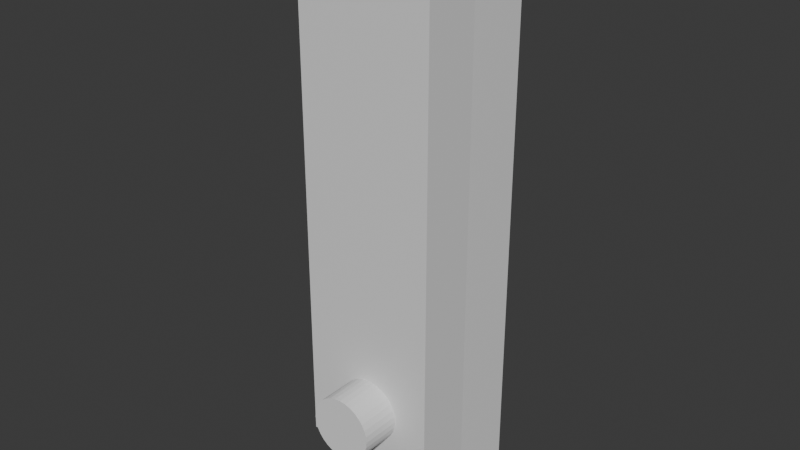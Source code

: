 # Source: temp.blend  (saved by Blender 4.3.32; exported with 4.5.12 LTS)
import bpy
from mathutils import Matrix  # noqa: F401  (used for matrix-valued properties, if any)

bpy.ops.wm.read_factory_settings(use_empty=True)
scene = bpy.context.scene
scene.name = 'Scene'

# ---- collections
col_collection = bpy.data.collections.new('Collection'); scene.collection.children.link(col_collection)

# ---- materials (node trees are filled in below, after node groups)
mat_material = bpy.data.materials.new('Material')
mat_material.alpha_threshold = 0.0
mat_material.roughness = 0.5
mat_material.line_color = (0.0, 0.0, 0.0, 1.0)

# ---- material node trees
mat_material.use_nodes = True; mat_material.node_tree.nodes.clear()
_N = mat_material.node_tree.nodes; _L = mat_material.node_tree.links
n0 = _N.new('ShaderNodeOutputMaterial'); n0.name = 'Material Output'; n0.location = (300, 300)
n1 = _N.new('ShaderNodeBsdfPrincipled'); n1.name = 'Principled BSDF'; n1.location = (10, 300)
n1.inputs[3].default_value = 1.45
_L.new(n1.outputs[0], n0.inputs[0])
n0.is_active_output = True

# ---- world
world_world = bpy.data.worlds.new('World'); scene.world = world_world
world_world.use_nodes = True; world_world.node_tree.nodes.clear()
_N = world_world.node_tree.nodes; _L = world_world.node_tree.links
n0 = _N.new('ShaderNodeOutputWorld'); n0.name = 'World Output'; n0.location = (300, 300)
n1 = _N.new('ShaderNodeBackground'); n1.name = 'Background'; n1.location = (10, 300)
n1.inputs[0].default_value = (0.05088, 0.05088, 0.05088, 1.0)
_L.new(n1.outputs[0], n0.inputs[0])
n0.is_active_output = True
world_world.color = (0.05088, 0.05088, 0.05088)
world_world.sun_shadow_jitter_overblur = 0.0

# ---- meshes
me_cube = bpy.data.meshes.new('Cube')
me_cube.from_pydata([(1.0, 1.0, 1.0), (1.0, 1.0, -1.0), (1.0, -1.0, 1.0), (1.0, -1.0, -1.0), (-1.0, 1.0, 1.0), (-1.0, 1.0, -1.0), (-1.0, -1.0, 1.0), (-1.0, -1.0, -1.0), (-0.7986, -0.5847, 1.0), (-0.7986, 1.0, 1.0), (0.868, 1.0, 1.0), (0.868, -0.5847, 1.0), (-0.7986, 1.0, -1.0), (0.868, -0.5847, -1.0), (0.868, 1.0, -1.0), (-0.7986, -0.5847, -1.0), (-0.4179, -1.0, -0.7582), (-0.4091, -1.0, -0.785), (-0.4091, -1.0, -0.7314), (-0.383, -1.0, -0.8108), (-0.383, -1.0, -0.7056), (-0.3407, -1.0, -0.6818), (-0.3407, -1.0, -0.8346), (-0.2837, -1.0, -0.661), (-0.2837, -1.0, -0.8554), (-0.2142, -1.0, -0.6439), (-0.2142, -1.0, -0.8725), (-0.135, -1.0, -0.6312), (-0.135, -1.0, -0.8852), (-0.04898, -1.0, -0.6233), (-0.04898, -1.0, -0.893), (0.04043, -1.0, -0.6207), (0.04043, -1.0, -0.8957), (0.1299, -1.0, -0.6233), (0.1299, -1.0, -0.893), (0.2158, -1.0, -0.6312), (0.2158, -1.0, -0.8852), (0.3645, -1.0, -0.8554), (0.2951, -1.0, -0.6439), (0.2951, -1.0, -0.8725), (0.4215, -1.0, -0.8346), (0.3645, -1.0, -0.661), (0.4639, -1.0, -0.8108), (0.4215, -1.0, -0.6818), (0.4639, -1.0, -0.7056), (0.4988, -1.0, -0.7582), (0.49, -1.0, -0.7314), (0.49, -1.0, -0.785), (-0.4179, -0.5847, -0.7582), (-0.4091, -0.5847, -0.785), (-0.4091, -0.5847, -0.7314), (-0.383, -0.5847, -0.7056), (-0.383, -0.5847, -0.8108), (-0.3407, -0.5847, -0.6818), (-0.3407, -0.5847, -0.8346), (-0.2837, -0.5847, -0.661), (-0.2837, -0.5847, -0.8554), (-0.2142, -0.5847, -0.6439), (-0.2142, -0.5847, -0.8725), (-0.135, -0.5847, -0.6312), (-0.135, -0.5847, -0.8852), (-0.04898, -0.5847, -0.6233), (-0.04898, -0.5847, -0.893), (0.04043, -0.5847, -0.6207), (0.04043, -0.5847, -0.8957), (0.1299, -0.5847, -0.6233), (0.1299, -0.5847, -0.893), (0.2158, -0.5847, -0.6312), (0.2158, -0.5847, -0.8852), (0.3645, -0.5847, -0.8554), (0.2951, -0.5847, -0.6439), (0.2951, -0.5847, -0.8725), (0.4215, -0.5847, -0.8346), (0.3645, -0.5847, -0.661), (0.4639, -0.5847, -0.8108), (0.4215, -0.5847, -0.6818), (0.4639, -0.5847, -0.7056), (0.4988, -0.5847, -0.7582), (0.49, -0.5847, -0.7314), (0.49, -0.5847, -0.785)], [], [(8, 9, 4, 6, 2, 0, 10, 11), (17, 7, 3, 47, 42, 40, 37, 39, 36, 34, 32, 30, 28, 26, 24, 22, 19), (3, 2, 6, 7, 17, 16, 18, 20, 21, 23, 25, 27, 29, 31, 33, 35, 38, 41, 43, 44, 46, 45, 47), (7, 6, 4, 5), (14, 1, 3, 7, 5, 12, 15, 13), (1, 0, 2, 3), (0, 1, 14, 10), (5, 4, 9, 12), (9, 8, 15, 12), (11, 10, 14, 13), (49, 15, 8, 11, 13, 79, 77, 78, 76, 75, 73, 70, 67, 65, 63, 61, 59, 57, 55, 53, 51, 50, 48), (79, 13, 15, 49, 52, 54, 56, 58, 60, 62, 64, 66, 68, 71, 69, 72, 74), (33, 31, 63, 65), (35, 33, 65, 67), (38, 35, 67, 70), (41, 38, 70, 73), (43, 41, 73, 75), (44, 43, 75, 76), (46, 44, 76, 78), (46, 78, 77, 45), (45, 77, 79, 47), (74, 42, 47, 79), (72, 40, 42, 74), (69, 37, 40, 72), (71, 39, 37, 69), (68, 36, 39, 71), (66, 34, 36, 68), (64, 32, 34, 66), (62, 30, 32, 64), (60, 28, 30, 62), (58, 26, 28, 60), (56, 24, 26, 58), (54, 22, 24, 56), (52, 19, 22, 54), (49, 17, 19, 52), (16, 17, 49, 48), (18, 16, 48, 50), (20, 18, 50, 51), (21, 20, 51, 53), (23, 21, 53, 55), (25, 23, 55, 57), (27, 25, 57, 59), (29, 27, 59, 61), (31, 29, 61, 63)])
_uv = me_cube.uv_layers.new(name='UVMap')
_uv.uv.foreach_set('vector', [0.8498, 0.6981, 0.8498, 0.5, 0.875, 0.5, 0.875, 0.75, 0.625, 0.75, 0.625, 0.5, 0.6415, 0.5, 0.6415, 0.6981, 0.4019, 0.9261, 0.375, 1.0, 0.375, 0.75, 0.4019, 0.8138, 0.3986, 0.817, 0.3957, 0.8223, 0.3931, 0.8294, 0.3909, 0.8381, 0.3893, 0.848, 0.3884, 0.8588, 0.388, 0.8699, 0.3884, 0.8811, 0.3893, 0.8919, 0.3909, 0.9018, 0.3931, 0.9105, 0.3957, 0.9176, 0.3986, 0.9229, 0.375, 0.75, 0.625, 0.75, 0.625, 1.0, 0.375, 1.0, 0.4019, 0.9261, 0.4052, 0.9272, 0.4086, 0.9261, 0.4118, 0.9229, 0.4148, 0.9176, 0.4174, 0.9105, 0.4195, 0.9018, 0.4211, 0.8919, 0.4221, 0.8811, 0.4224, 0.8699, 0.4221, 0.8588, 0.4211, 0.848, 0.4195, 0.8381, 0.4174, 0.8294, 0.4148, 0.8223, 0.4118, 0.817, 0.4086, 0.8138, 0.4052, 0.8127, 0.4019, 0.8138, 0.375, 0.0, 0.625, 0.0, 0.625, 0.25, 0.375, 0.25, 0.3585, 0.5, 0.375, 0.5, 0.375, 0.75, 0.125, 0.75, 0.125, 0.5, 0.1502, 0.5, 0.1502, 0.6981, 0.3585, 0.6981, 0.375, 0.5, 0.625, 0.5, 0.625, 0.75, 0.375, 0.75, 0.625, 0.5, 0.375, 0.5, 0.375, 0.4835, 0.625, 0.4835, 0.375, 0.25, 0.625, 0.25, 0.625, 0.2752, 0.375, 0.2752, 0.5873, 0.09117, 0.5873, 0.0, 0.4123, 0.0, 0.4123, 0.09117, 0.5873, 0.75, 0.5873, 0.6588, 0.4123, 0.6588, 0.4123, 0.75, 0.4311, 0.9416, 0.4123, 1.0, 0.5873, 1.0, 0.5873, 0.75, 0.4123, 0.75, 0.4311, 0.8067, 0.4334, 0.8054, 0.4358, 0.8067, 0.438, 0.8106, 0.4401, 0.817, 0.4419, 0.8255, 0.4434, 0.8359, 0.4446, 0.8478, 0.4452, 0.8607, 0.4455, 0.8741, 0.4452, 0.8876, 0.4446, 0.9004, 0.4434, 0.9123, 0.4419, 0.9228, 0.4401, 0.9313, 0.438, 0.9377, 0.4358, 0.9416, 0.4334, 0.9429, 0.4311, 0.8067, 0.4123, 0.75, 0.4123, 1.0, 0.4311, 0.9416, 0.4288, 0.9377, 0.4268, 0.9313, 0.4249, 0.9228, 0.4234, 0.9123, 0.4223, 0.9004, 0.4216, 0.8876, 0.4214, 0.8741, 0.4216, 0.8607, 0.4223, 0.8478, 0.4234, 0.8359, 0.4249, 0.8255, 0.4268, 0.817, 0.4288, 0.8106, 0.9688, 0.8251, 1.0, 0.8251, 1.0, 0.7732, 0.9688, 0.7732, 0.9375, 0.8251, 0.9688, 0.8251, 0.9688, 0.7732, 0.9375, 0.7732, 0.9062, 0.8251, 0.9375, 0.8251, 0.9375, 0.7732, 0.9062, 0.7732, 0.875, 0.8251, 0.9062, 0.8251, 0.9062, 0.7732, 0.875, 0.7732, 0.8438, 0.8251, 0.875, 0.8251, 0.875, 0.7732, 0.8438, 0.7732, 0.8125, 0.8251, 0.8438, 0.8251, 0.8438, 0.7732, 0.8125, 0.7732, 0.7812, 0.8251, 0.8125, 0.8251, 0.8125, 0.7732, 0.7812, 0.7732, 0.7812, 0.8251, 0.7812, 0.7732, 0.75, 0.7732, 0.75, 0.8251, 0.75, 0.8251, 0.75, 0.7732, 0.7188, 0.7732, 0.7188, 0.8251, 0.6875, 0.7732, 0.6875, 0.8251, 0.7188, 0.8251, 0.7188, 0.7732, 0.6562, 0.7732, 0.6562, 0.8251, 0.6875, 0.8251, 0.6875, 0.7732, 0.625, 0.7732, 0.625, 0.8251, 0.6562, 0.8251, 0.6562, 0.7732, 0.5938, 0.7732, 0.5938, 0.8251, 0.625, 0.8251, 0.625, 0.7732, 0.5625, 0.7732, 0.5625, 0.8251, 0.5938, 0.8251, 0.5938, 0.7732, 0.5312, 0.7732, 0.5312, 0.8251, 0.5625, 0.8251, 0.5625, 0.7732, 0.5, 0.7732, 0.5, 0.8251, 0.5312, 0.8251, 0.5312, 0.7732, 0.4688, 0.7732, 0.4688, 0.8251, 0.5, 0.8251, 0.5, 0.7732, 0.4375, 0.7732, 0.4375, 0.8251, 0.4688, 0.8251, 0.4688, 0.7732, 0.4062, 0.7732, 0.4062, 0.8251, 0.4375, 0.8251, 0.4375, 0.7732, 0.375, 0.7732, 0.375, 0.8251, 0.4062, 0.8251, 0.4062, 0.7732, 0.3438, 0.7732, 0.3438, 0.8251, 0.375, 0.8251, 0.375, 0.7732, 0.3125, 0.7732, 0.3125, 0.8251, 0.3438, 0.8251, 0.3438, 0.7732, 0.2812, 0.7732, 0.2812, 0.8251, 0.3125, 0.8251, 0.3125, 0.7732, 0.25, 0.8251, 0.2812, 0.8251, 0.2812, 0.7732, 0.25, 0.7732, 0.2188, 0.8251, 0.25, 0.8251, 0.25, 0.7732, 0.2188, 0.7732, 0.1875, 0.8251, 0.2188, 0.8251, 0.2188, 0.7732, 0.1875, 0.7732, 0.1562, 0.8251, 0.1875, 0.8251, 0.1875, 0.7732, 0.1562, 0.7732, 0.125, 0.8251, 0.1562, 0.8251, 0.1562, 0.7732, 0.125, 0.7732, 0.09375, 0.8251, 0.125, 0.8251, 0.125, 0.7732, 0.09375, 0.7732, 0.0625, 0.8251, 0.09375, 0.8251, 0.09375, 0.7732, 0.0625, 0.7732, 0.03125, 0.8251, 0.0625, 0.8251, 0.0625, 0.7732, 0.03125, 0.7732, 0.0, 0.8251, 0.03125, 0.8251, 0.03125, 0.7732, 0.0, 0.7732])
me_cube.materials.append(mat_material)
me_cube.use_mirror_vertex_groups = False
me_cube.update()
me_cube_001 = bpy.data.meshes.new('Cube.001')
me_cube_001.from_pydata([(-1.0, -1.0, -1.0), (-1.0, -1.0, 1.0), (-1.0, 1.0, -1.0), (-1.0, 1.0, 1.0), (1.0, -1.0, -1.0), (1.0, -1.0, 1.0), (1.0, 1.0, -1.0), (1.0, 1.0, 1.0)], [], [(0, 1, 3, 2), (2, 3, 7, 6), (6, 7, 5, 4), (4, 5, 1, 0), (2, 6, 4, 0), (7, 3, 1, 5)])
_uv = me_cube_001.uv_layers.new(name='UVMap')
_uv.uv.foreach_set('vector', [0.375, 0.0, 0.625, 0.0, 0.625, 0.25, 0.375, 0.25, 0.375, 0.25, 0.625, 0.25, 0.625, 0.5, 0.375, 0.5, 0.375, 0.5, 0.625, 0.5, 0.625, 0.75, 0.375, 0.75, 0.375, 0.75, 0.625, 0.75, 0.625, 1.0, 0.375, 1.0, 0.125, 0.5, 0.375, 0.5, 0.375, 0.75, 0.125, 0.75, 0.625, 0.5, 0.875, 0.5, 0.875, 0.75, 0.625, 0.75])
me_cube_001.update()
me_cylinder = bpy.data.meshes.new('Cylinder')
me_cylinder.from_pydata([(0.0, 1.0, -1.0), (0.0, 1.0, 1.0), (0.1951, 0.9808, -1.0), (0.1951, 0.9808, 1.0), (0.3827, 0.9239, -1.0), (0.3827, 0.9239, 1.0), (0.5556, 0.8315, -1.0), (0.5556, 0.8315, 1.0), (0.7071, 0.7071, -1.0), (0.7071, 0.7071, 1.0), (0.8315, 0.5556, -1.0), (0.8315, 0.5556, 1.0), (0.9239, 0.3827, -1.0), (0.9239, 0.3827, 1.0), (0.9808, 0.1951, -1.0), (0.9808, 0.1951, 1.0), (1.0, 0.0, -1.0), (1.0, 0.0, 1.0), (0.9808, -0.1951, -1.0), (0.9808, -0.1951, 1.0), (0.9239, -0.3827, -1.0), (0.9239, -0.3827, 1.0), (0.8315, -0.5556, -1.0), (0.8315, -0.5556, 1.0), (0.7071, -0.7071, -1.0), (0.7071, -0.7071, 1.0), (0.5556, -0.8315, -1.0), (0.5556, -0.8315, 1.0), (0.3827, -0.9239, -1.0), (0.3827, -0.9239, 1.0), (0.1951, -0.9808, -1.0), (0.1951, -0.9808, 1.0), (0.0, -1.0, -1.0), (0.0, -1.0, 1.0), (-0.1951, -0.9808, -1.0), (-0.1951, -0.9808, 1.0), (-0.3827, -0.9239, -1.0), (-0.3827, -0.9239, 1.0), (-0.5556, -0.8315, -1.0), (-0.5556, -0.8315, 1.0), (-0.7071, -0.7071, -1.0), (-0.7071, -0.7071, 1.0), (-0.8315, -0.5556, -1.0), (-0.8315, -0.5556, 1.0), (-0.9239, -0.3827, -1.0), (-0.9239, -0.3827, 1.0), (-0.9808, -0.1951, -1.0), (-0.9808, -0.1951, 1.0), (-1.0, 0.0, -1.0), (-1.0, 0.0, 1.0), (-0.9808, 0.1951, -1.0), (-0.9808, 0.1951, 1.0), (-0.9239, 0.3827, -1.0), (-0.9239, 0.3827, 1.0), (-0.8315, 0.5556, -1.0), (-0.8315, 0.5556, 1.0), (-0.7071, 0.7071, -1.0), (-0.7071, 0.7071, 1.0), (-0.5556, 0.8315, -1.0), (-0.5556, 0.8315, 1.0), (-0.3827, 0.9239, -1.0), (-0.3827, 0.9239, 1.0), (-0.1951, 0.9808, -1.0), (-0.1951, 0.9808, 1.0)], [], [(0, 1, 3, 2), (2, 3, 5, 4), (4, 5, 7, 6), (6, 7, 9, 8), (8, 9, 11, 10), (10, 11, 13, 12), (12, 13, 15, 14), (14, 15, 17, 16), (16, 17, 19, 18), (18, 19, 21, 20), (20, 21, 23, 22), (22, 23, 25, 24), (24, 25, 27, 26), (26, 27, 29, 28), (28, 29, 31, 30), (30, 31, 33, 32), (32, 33, 35, 34), (34, 35, 37, 36), (36, 37, 39, 38), (38, 39, 41, 40), (40, 41, 43, 42), (42, 43, 45, 44), (44, 45, 47, 46), (46, 47, 49, 48), (48, 49, 51, 50), (50, 51, 53, 52), (52, 53, 55, 54), (54, 55, 57, 56), (56, 57, 59, 58), (58, 59, 61, 60), (3, 1, 63, 61, 59, 57, 55, 53, 51, 49, 47, 45, 43, 41, 39, 37, 35, 33, 31, 29, 27, 25, 23, 21, 19, 17, 15, 13, 11, 9, 7, 5), (60, 61, 63, 62), (62, 63, 1, 0), (0, 2, 4, 6, 8, 10, 12, 14, 16, 18, 20, 22, 24, 26, 28, 30, 32, 34, 36, 38, 40, 42, 44, 46, 48, 50, 52, 54, 56, 58, 60, 62)])
_uv = me_cylinder.uv_layers.new(name='UVMap')
_uv.uv.foreach_set('vector', [1.0, 0.5, 1.0, 1.0, 0.9688, 1.0, 0.9688, 0.5, 0.9688, 0.5, 0.9688, 1.0, 0.9375, 1.0, 0.9375, 0.5, 0.9375, 0.5, 0.9375, 1.0, 0.9062, 1.0, 0.9062, 0.5, 0.9062, 0.5, 0.9062, 1.0, 0.875, 1.0, 0.875, 0.5, 0.875, 0.5, 0.875, 1.0, 0.8438, 1.0, 0.8438, 0.5, 0.8438, 0.5, 0.8438, 1.0, 0.8125, 1.0, 0.8125, 0.5, 0.8125, 0.5, 0.8125, 1.0, 0.7812, 1.0, 0.7812, 0.5, 0.7812, 0.5, 0.7812, 1.0, 0.75, 1.0, 0.75, 0.5, 0.75, 0.5, 0.75, 1.0, 0.7188, 1.0, 0.7188, 0.5, 0.7188, 0.5, 0.7188, 1.0, 0.6875, 1.0, 0.6875, 0.5, 0.6875, 0.5, 0.6875, 1.0, 0.6562, 1.0, 0.6562, 0.5, 0.6562, 0.5, 0.6562, 1.0, 0.625, 1.0, 0.625, 0.5, 0.625, 0.5, 0.625, 1.0, 0.5938, 1.0, 0.5938, 0.5, 0.5938, 0.5, 0.5938, 1.0, 0.5625, 1.0, 0.5625, 0.5, 0.5625, 0.5, 0.5625, 1.0, 0.5312, 1.0, 0.5312, 0.5, 0.5312, 0.5, 0.5312, 1.0, 0.5, 1.0, 0.5, 0.5, 0.5, 0.5, 0.5, 1.0, 0.4688, 1.0, 0.4688, 0.5, 0.4688, 0.5, 0.4688, 1.0, 0.4375, 1.0, 0.4375, 0.5, 0.4375, 0.5, 0.4375, 1.0, 0.4062, 1.0, 0.4062, 0.5, 0.4062, 0.5, 0.4062, 1.0, 0.375, 1.0, 0.375, 0.5, 0.375, 0.5, 0.375, 1.0, 0.3438, 1.0, 0.3438, 0.5, 0.3438, 0.5, 0.3438, 1.0, 0.3125, 1.0, 0.3125, 0.5, 0.3125, 0.5, 0.3125, 1.0, 0.2812, 1.0, 0.2812, 0.5, 0.2812, 0.5, 0.2812, 1.0, 0.25, 1.0, 0.25, 0.5, 0.25, 0.5, 0.25, 1.0, 0.2188, 1.0, 0.2188, 0.5, 0.2188, 0.5, 0.2188, 1.0, 0.1875, 1.0, 0.1875, 0.5, 0.1875, 0.5, 0.1875, 1.0, 0.1562, 1.0, 0.1562, 0.5, 0.1562, 0.5, 0.1562, 1.0, 0.125, 1.0, 0.125, 0.5, 0.125, 0.5, 0.125, 1.0, 0.09375, 1.0, 0.09375, 0.5, 0.09375, 0.5, 0.09375, 1.0, 0.0625, 1.0, 0.0625, 0.5, 0.2968, 0.4854, 0.25, 0.49, 0.2032, 0.4854, 0.1582, 0.4717, 0.1167, 0.4496, 0.08029, 0.4197, 0.05045, 0.3833, 0.02827, 0.3418, 0.01461, 0.2968, 0.01, 0.25, 0.01461, 0.2032, 0.02827, 0.1582, 0.05045, 0.1167, 0.08029, 0.08029, 0.1167, 0.05045, 0.1582, 0.02827, 0.2032, 0.01461, 0.25, 0.01, 0.2968, 0.01461, 0.3418, 0.02827, 0.3833, 0.05045, 0.4197, 0.08029, 0.4496, 0.1167, 0.4717, 0.1582, 0.4854, 0.2032, 0.49, 0.25, 0.4854, 0.2968, 0.4717, 0.3418, 0.4496, 0.3833, 0.4197, 0.4197, 0.3833, 0.4496, 0.3418, 0.4717, 0.0625, 0.5, 0.0625, 1.0, 0.03125, 1.0, 0.03125, 0.5, 0.03125, 0.5, 0.03125, 1.0, 0.0, 1.0, 0.0, 0.5, 0.75, 0.49, 0.7968, 0.4854, 0.8418, 0.4717, 0.8833, 0.4496, 0.9197, 0.4197, 0.9496, 0.3833, 0.9717, 0.3418, 0.9854, 0.2968, 0.99, 0.25, 0.9854, 0.2032, 0.9717, 0.1582, 0.9496, 0.1167, 0.9197, 0.08029, 0.8833, 0.05045, 0.8418, 0.02827, 0.7968, 0.01461, 0.75, 0.01, 0.7032, 0.01461, 0.6582, 0.02827, 0.6167, 0.05045, 0.5803, 0.08029, 0.5504, 0.1167, 0.5283, 0.1582, 0.5146, 0.2032, 0.51, 0.25, 0.5146, 0.2968, 0.5283, 0.3418, 0.5504, 0.3833, 0.5803, 0.4197, 0.6167, 0.4496, 0.6582, 0.4717, 0.7032, 0.4854])
me_cylinder.update()

# ---- objects
ob_cube = bpy.data.objects.new('Cube', me_cube)
ob_cube_001 = bpy.data.objects.new('Cube.001', me_cube_001)
ob_cylinder = bpy.data.objects.new('Cylinder', me_cylinder)

# ---- transforms, parenting, visibility, modifiers, constraints
ob_cube.location = (0.0, 0.0, 0.0)
ob_cube.scale = (12.0, 5.0, 40.0)
ob_cube.lock_rotations_4d = False
ob_cube.empty_display_type = 'ARROWS'
ob_cube.lineart.crease_threshold = 0.0
ob_cube_001.location = (0.4163, 7.94, 0.088)
ob_cube_001.scale = (10.0, 10.86, 50.0)
ob_cylinder.location = (0.4852, -1.995, -30.33)
ob_cylinder.rotation_euler = (1.571, -0.0, 0.0)
ob_cylinder.scale = (5.5, 5.5, 10.0)

# ---- collection membership
col_collection.objects.link(ob_cube)
col_collection.objects.link(ob_cube_001)
col_collection.objects.link(ob_cylinder)

# ---- scene / render settings (as saved in the file)
scene.frame_start = 1; scene.frame_end = 250; scene.frame_set(1)
scene.render.engine = 'BLENDER_EEVEE_NEXT'
scene.unit_settings.scale_length = 0.001
bpy.context.view_layer.update()

# ---- added for rendering (the .blend has no active camera and no usable light): camera, sun
cam_auto = bpy.data.cameras.new('AutoCamera')
cam_auto.lens = 50.0
cam_auto.sensor_width = 36.0
cam_auto.clip_end = 1743.15
ob_auto_camera = bpy.data.objects.new('AutoCamera', cam_auto)
scene.collection.objects.link(ob_auto_camera)
ob_auto_camera.location = (99.3251, -115.785, 79.5481)
ob_auto_camera.rotation_euler = (1.09748, -7.21219e-08, 0.694738)
scene.camera = ob_auto_camera
light_auto_sun = bpy.data.lights.new('AutoSun', 'SUN')
light_auto_sun.energy = 3.0
light_auto_sun.angle = 0.0523599
ob_auto_sun = bpy.data.objects.new('AutoSun', light_auto_sun)
scene.collection.objects.link(ob_auto_sun)
ob_auto_sun.rotation_euler = (0.872665, 0.174533, 0.523599)
bpy.context.view_layer.update()
